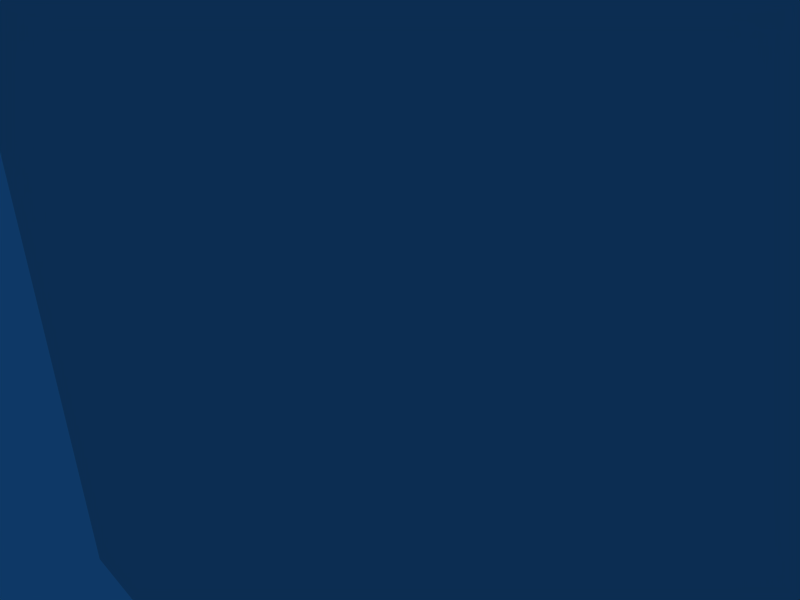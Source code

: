 # Source: mechlefthand.blend  (saved by Blender 2.49.2; exported with 4.5.12 LTS)
import bpy
from mathutils import Matrix  # noqa: F401  (used for matrix-valued properties, if any)

bpy.ops.wm.read_factory_settings(use_empty=True)
scene = bpy.context.scene
scene.name = 'Scene'

# ---- collections
col_collection_1 = bpy.data.collections.new('Collection 1'); scene.collection.children.link(col_collection_1)

# ---- world
world_world = bpy.data.worlds.new('World'); scene.world = world_world
world_world.color = (0.05656, 0.2208, 0.4)
world_world.use_sun_shadow = False
world_world.sun_shadow_jitter_overblur = 0.0
world_world.cycles.sampling_method = 'MANUAL'
world_world.cycles.sample_map_resolution = 256

# ---- cameras
cam_camera = bpy.data.cameras.new('Camera')
cam_camera.passepartout_alpha = 0.2
cam_camera.clip_end = 5000.0
cam_camera.lens = 35.0
cam_camera.ortho_scale = 7.314
cam_camera.show_passepartout = False
cam_camera.show_safe_areas = True
cam_camera.dof.focus_distance = 0.0
cam_camera.dof.aperture_fstop = 128.0

# ---- lights
light_spot = bpy.data.lights.new('Spot', 'POINT')
light_spot.transmission_factor = 0.0
light_spot.cutoff_distance = 30.0
light_spot.energy = 100.0
light_spot.shadow_buffer_clip_start = 1.001
light_spot.shadow_soft_size = 1.0
light_spot.shadow_maximum_resolution = 0.006
light_spot.use_absolute_resolution = True
light_spot.cycles.use_multiple_importance_sampling = False

# ---- meshes
me_cube = bpy.data.meshes.new('Cube')
me_cube.from_pydata([(-16.0, 0.0, -16.0), (-16.0, 32.0, -16.0), (16.0, 32.0, -16.0), (16.0, 0.0, -16.0), (-16.0, 3.815e-06, 16.0), (-16.0, 32.0, 16.0), (16.0, 32.0, 16.0), (16.0, 3.815e-06, 16.0), (56.0, 3.815e-06, 16.0), (56.0, 32.0, 16.0), (24.0, 32.0, 16.0), (24.0, 3.815e-06, 16.0), (56.0, 0.0, -16.0), (56.0, 32.0, -16.0), (24.0, 32.0, -16.0), (24.0, 0.0, -16.0), (63.0, 0.0, -16.0), (63.0, 32.0, -16.0), (95.0, 32.0, -16.0), (95.0, 0.0, -16.0), (63.0, 3.815e-06, 16.0), (63.0, 32.0, 16.0), (95.0, 32.0, 16.0), (95.0, 3.815e-06, 16.0)], [], [(0, 1, 2, 3), (4, 7, 6, 5), (0, 4, 5, 1), (1, 5, 6, 2), (2, 6, 7, 3), (4, 0, 3, 7), (11, 15, 12, 8), (13, 9, 8, 12), (14, 10, 9, 13), (15, 11, 10, 14), (11, 8, 9, 10), (15, 14, 13, 12), (16, 17, 18, 19), (20, 23, 22, 21), (16, 20, 21, 17), (17, 21, 22, 18), (18, 22, 23, 19), (20, 16, 19, 23)])
_uv = me_cube.uv_layers.new(name='UVTex')
_uv.uv.foreach_set('vector', [0.6829, 0.5011, 0.6837, 0.7509, 0.4339, 0.7517, 0.4331, 0.5019, 0.9334, 0.5011, 0.6837, 0.5003, 0.6844, 0.2506, 0.9342, 0.2513, 0.9334, 5.955e-08, 0.9342, 0.2498, 0.6844, 0.2506, 0.6837, 0.0007664, 0.6829, 0.0, 0.6837, 0.2498, 0.4339, 0.2506, 0.4331, 0.0007663, 0.0, 0.733, 0.0007663, 0.4832, 0.2506, 0.4839, 0.2498, 0.7337, 0.4339, 0.5011, 0.4331, 0.2513, 0.6829, 0.2506, 0.6837, 0.5003, 0.4339, 0.5011, 0.4331, 0.2513, 0.6829, 0.2506, 0.6837, 0.5003, 0.0, 0.733, 0.0007663, 0.4832, 0.2506, 0.4839, 0.2498, 0.7337, 0.6829, 0.0, 0.6837, 0.2498, 0.4339, 0.2506, 0.4331, 0.0007663, 0.9334, 5.955e-08, 0.9342, 0.2498, 0.6844, 0.2506, 0.6837, 0.0007664, 0.9334, 0.5011, 0.6837, 0.5003, 0.6844, 0.2506, 0.9342, 0.2513, 0.6829, 0.5011, 0.6837, 0.7509, 0.4339, 0.7517, 0.4331, 0.5019, 0.6829, 0.5011, 0.6837, 0.7509, 0.4339, 0.7517, 0.4331, 0.5019, 0.9334, 0.5011, 0.6837, 0.5003, 0.6844, 0.2506, 0.9342, 0.2513, 0.9334, 5.955e-08, 0.9342, 0.2498, 0.6844, 0.2506, 0.6837, 0.0007664, 0.6829, 0.0, 0.6837, 0.2498, 0.4339, 0.2506, 0.4331, 0.0007663, 0.0, 0.733, 0.0007663, 0.4832, 0.2506, 0.4839, 0.2498, 0.7337, 0.4339, 0.5011, 0.4331, 0.2513, 0.6829, 0.2506, 0.6837, 0.5003])
me_cube.use_remesh_preserve_volume = False
me_cube.use_remesh_preserve_attributes = False
me_cube.use_mirror_vertex_groups = False
me_cube.update()
arm_armature_001 = bpy.data.armatures.new('Armature.001')  # bones are not reproduced

# ---- objects
ob_armature = bpy.data.objects.new('Armature', arm_armature_001)
ob_cube = bpy.data.objects.new('Cube', me_cube)
ob_lamp = bpy.data.objects.new('Lamp', light_spot)
ob_camera = bpy.data.objects.new('Camera', cam_camera)

# ---- transforms, parenting, visibility, modifiers, constraints
ob_armature.location = (0.0, 0.0, 0.0)
ob_armature.lock_rotations_4d = False
ob_armature.empty_display_type = 'ARROWS'
ob_armature.lineart.crease_threshold = 0.0
ob_cube.parent = ob_armature
ob_cube.location = (0.0, 0.0, 0.0)
ob_cube.lock_rotations_4d = False
ob_cube.empty_display_type = 'ARROWS'
ob_cube.color = (0.0, 0.0, 0.0, 1.0)
ob_cube.lineart.crease_threshold = 0.0
_vg = ob_cube.vertex_groups.new(name='BodyRoot')
_vg = ob_cube.vertex_groups.new(name='LeftArm1')
for _i, _w in zip([0, 1, 2, 3, 4, 5, 6, 7], [0.902, 0.5451, 0.5339, 0.9003, 0.9014, 0.5361, 0.54, 0.9003]): _vg.add([_i], _w, 'REPLACE')
_vg = ob_cube.vertex_groups.new(name='LeftArm2')
_vg.add([8, 9, 10, 11, 12, 13, 14, 15], 1.0, 'REPLACE')
_vg = ob_cube.vertex_groups.new(name='LeftHand')
_vg.add([16, 17, 18, 19, 20, 21, 22, 23], 1.0, 'REPLACE')
_m = ob_cube.modifiers.new('Armature', 'ARMATURE')
_m.object = ob_armature
_m.use_bone_envelopes = True
ob_lamp.location = (4.076, 1.005, 5.904)
ob_lamp.rotation_euler = (0.6503, 0.05522, 1.866)
ob_lamp.lock_rotations_4d = False
ob_lamp.empty_display_type = 'ARROWS'
ob_lamp.color = (0.0, 0.0, 0.0, 0.0)
ob_lamp.lineart.crease_threshold = 0.0
ob_camera.location = (7.481, -6.508, 5.344)
ob_camera.rotation_euler = (1.109, 0.01082, 0.8149)
ob_camera.lock_rotations_4d = False
ob_camera.empty_display_type = 'ARROWS'
ob_camera.color = (0.0, 0.0, 0.0, 0.0)
ob_camera.display_type = 'WIRE'
ob_camera.lineart.crease_threshold = 0.0

# ---- collection membership
col_collection_1.objects.link(ob_armature)
col_collection_1.objects.link(ob_cube)
col_collection_1.objects.link(ob_lamp)
col_collection_1.objects.link(ob_camera)

# ---- scene / render settings (as saved in the file)
scene.camera = ob_camera
scene.frame_start = 1; scene.frame_end = 250; scene.frame_set(1)
scene.render.engine = 'BLENDER_EEVEE_NEXT'
scene.render.image_settings.file_format = 'JPEG'
scene.render.image_settings.color_mode = 'RGB'
scene.render.image_settings.compression = 90
scene.render.resolution_x = 800
scene.render.resolution_y = 600
scene.render.pixel_aspect_x = 100.0
scene.render.pixel_aspect_y = 100.0
scene.render.fps = 25
scene.render.dither_intensity = 0.0
scene.render.use_compositing = False
scene.render.use_sequencer = False
scene.render.bake_margin = 2
scene.render.bake_bias = 0.0
scene.render.use_stamp_time = False
scene.render.use_stamp_date = False
scene.render.use_stamp_frame = False
scene.render.use_stamp_camera = False
scene.render.use_stamp_scene = False
scene.render.use_stamp_filename = False
scene.render.use_stamp_render_time = False
scene.render.stamp_font_size = 0
scene.cycles.use_denoising = False
scene.cycles.samples = 10
scene.cycles.sampling_pattern = 'TABULATED_SOBOL'
scene.cycles.light_sampling_threshold = 0.0
scene.cycles.use_adaptive_sampling = False
scene.cycles.use_light_tree = False
scene.cycles.blur_glossy = 0.0
scene.cycles.volume_bounces = 1
scene.cycles.pixel_filter_type = 'GAUSSIAN'
scene.cycles.sample_clamp_indirect = 0.0
scene.view_settings.view_transform = 'Raw'
bpy.context.view_layer.update()
